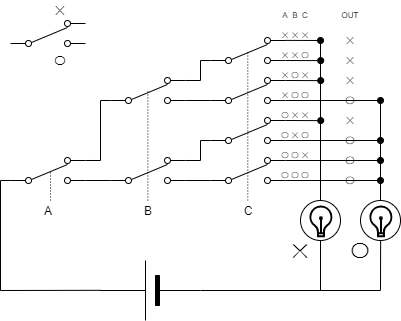

The diagram above was exported from draw.io. Its source (the exported page's mxGraphModel, read from the mxfile embedded in the PNG):
<mxGraphModel dx="756" dy="650" grid="1" gridSize="10" guides="0" tooltips="1" connect="0" arrows="0" fold="1" page="1" pageScale="1" pageWidth="827" pageHeight="1169" math="0" shadow="0">
  <root>
    <mxCell id="0" />
    <mxCell id="1" parent="0" />
    <mxCell id="4" value="" style="pointerEvents=1;verticalLabelPosition=bottom;shadow=0;dashed=0;align=center;html=1;verticalAlign=top;shape=mxgraph.electrical.electro-mechanical.2-way_switch;" parent="1" vertex="1">
      <mxGeometry x="180" y="257" width="75" height="26" as="geometry" />
    </mxCell>
    <mxCell id="5" value="" style="pointerEvents=1;verticalLabelPosition=bottom;shadow=0;dashed=0;align=center;html=1;verticalAlign=top;shape=mxgraph.electrical.electro-mechanical.2-way_switch;" parent="1" vertex="1">
      <mxGeometry x="280" y="217" width="75" height="26" as="geometry" />
    </mxCell>
    <mxCell id="6" value="" style="pointerEvents=1;verticalLabelPosition=bottom;shadow=0;dashed=0;align=center;html=1;verticalAlign=top;shape=mxgraph.electrical.electro-mechanical.2-way_switch;" parent="1" vertex="1">
      <mxGeometry x="280" y="257" width="75" height="26" as="geometry" />
    </mxCell>
    <mxCell id="7" value="" style="pointerEvents=1;verticalLabelPosition=bottom;shadow=0;dashed=0;align=center;html=1;verticalAlign=top;shape=mxgraph.electrical.electro-mechanical.2-way_switch;" parent="1" vertex="1">
      <mxGeometry x="280" y="297" width="75" height="26" as="geometry" />
    </mxCell>
    <mxCell id="8" value="" style="pointerEvents=1;verticalLabelPosition=bottom;shadow=0;dashed=0;align=center;html=1;verticalAlign=top;shape=mxgraph.electrical.electro-mechanical.2-way_switch;" parent="1" vertex="1">
      <mxGeometry x="280" y="337" width="75" height="26" as="geometry" />
    </mxCell>
    <mxCell id="9" value="" style="pointerEvents=1;verticalLabelPosition=bottom;shadow=0;dashed=0;align=center;html=1;verticalAlign=top;shape=mxgraph.electrical.electro-mechanical.2-way_switch;" parent="1" vertex="1">
      <mxGeometry x="180" y="337" width="75" height="26" as="geometry" />
    </mxCell>
    <mxCell id="10" value="" style="pointerEvents=1;verticalLabelPosition=bottom;shadow=0;dashed=0;align=center;html=1;verticalAlign=top;shape=mxgraph.electrical.electro-mechanical.2-way_switch;" parent="1" vertex="1">
      <mxGeometry x="80" y="337" width="75" height="26" as="geometry" />
    </mxCell>
    <mxCell id="11" value="" style="endArrow=none;html=1;exitX=1;exitY=0.885;exitDx=0;exitDy=0;exitPerimeter=0;entryX=0;entryY=0.885;entryDx=0;entryDy=0;entryPerimeter=0;" parent="1" source="9" target="8" edge="1">
      <mxGeometry width="50" height="50" relative="1" as="geometry">
        <mxPoint x="220" y="440" as="sourcePoint" />
        <mxPoint x="270" y="390" as="targetPoint" />
      </mxGeometry>
    </mxCell>
    <mxCell id="12" value="" style="endArrow=none;html=1;exitX=1;exitY=0.115;exitDx=0;exitDy=0;exitPerimeter=0;entryX=0;entryY=0.885;entryDx=0;entryDy=0;entryPerimeter=0;rounded=0;" parent="1" source="9" target="7" edge="1">
      <mxGeometry width="50" height="50" relative="1" as="geometry">
        <mxPoint x="250" y="440" as="sourcePoint" />
        <mxPoint x="300" y="390" as="targetPoint" />
        <Array as="points">
          <mxPoint x="270" y="340" />
          <mxPoint x="270" y="320" />
        </Array>
      </mxGeometry>
    </mxCell>
    <mxCell id="13" value="" style="endArrow=none;html=1;exitX=1;exitY=0.115;exitDx=0;exitDy=0;exitPerimeter=0;entryX=0;entryY=0.885;entryDx=0;entryDy=0;entryPerimeter=0;rounded=0;" parent="1" edge="1">
      <mxGeometry width="50" height="50" relative="1" as="geometry">
        <mxPoint x="255" y="259.99" as="sourcePoint" />
        <mxPoint x="280" y="240.01" as="targetPoint" />
        <Array as="points">
          <mxPoint x="270" y="260" />
          <mxPoint x="270" y="240" />
        </Array>
      </mxGeometry>
    </mxCell>
    <mxCell id="14" value="" style="endArrow=none;html=1;exitX=1;exitY=0.885;exitDx=0;exitDy=0;exitPerimeter=0;entryX=0;entryY=0.885;entryDx=0;entryDy=0;entryPerimeter=0;" parent="1" edge="1">
      <mxGeometry width="50" height="50" relative="1" as="geometry">
        <mxPoint x="255" y="280" as="sourcePoint" />
        <mxPoint x="280" y="280" as="targetPoint" />
      </mxGeometry>
    </mxCell>
    <mxCell id="15" value="" style="endArrow=none;html=1;exitX=1;exitY=0.885;exitDx=0;exitDy=0;exitPerimeter=0;entryX=0;entryY=0.885;entryDx=0;entryDy=0;entryPerimeter=0;" parent="1" edge="1">
      <mxGeometry width="50" height="50" relative="1" as="geometry">
        <mxPoint x="155" y="360" as="sourcePoint" />
        <mxPoint x="180" y="360" as="targetPoint" />
      </mxGeometry>
    </mxCell>
    <mxCell id="16" value="" style="endArrow=none;html=1;exitX=1;exitY=0.115;exitDx=0;exitDy=0;exitPerimeter=0;entryX=0;entryY=0.885;entryDx=0;entryDy=0;entryPerimeter=0;rounded=0;" parent="1" target="4" edge="1">
      <mxGeometry width="50" height="50" relative="1" as="geometry">
        <mxPoint x="155" y="339.99" as="sourcePoint" />
        <mxPoint x="180" y="320.01" as="targetPoint" />
        <Array as="points">
          <mxPoint x="170" y="340" />
          <mxPoint x="170" y="280" />
        </Array>
      </mxGeometry>
    </mxCell>
    <mxCell id="17" value="A" style="text;html=1;strokeColor=none;fillColor=none;align=center;verticalAlign=middle;whiteSpace=wrap;rounded=0;" parent="1" vertex="1">
      <mxGeometry x="97.5" y="380" width="40" height="20" as="geometry" />
    </mxCell>
    <mxCell id="18" value="B" style="text;html=1;strokeColor=none;fillColor=none;align=center;verticalAlign=middle;whiteSpace=wrap;rounded=0;" parent="1" vertex="1">
      <mxGeometry x="197.5" y="380" width="40" height="20" as="geometry" />
    </mxCell>
    <mxCell id="19" value="C" style="text;html=1;strokeColor=none;fillColor=none;align=center;verticalAlign=middle;whiteSpace=wrap;rounded=0;" parent="1" vertex="1">
      <mxGeometry x="297.5" y="380" width="40" height="20" as="geometry" />
    </mxCell>
    <mxCell id="20" value="" style="endArrow=none;dashed=1;html=1;dashPattern=1 2;strokeWidth=1;" parent="1" edge="1">
      <mxGeometry width="50" height="50" relative="1" as="geometry">
        <mxPoint x="120" y="380" as="sourcePoint" />
        <mxPoint x="120" y="350" as="targetPoint" />
      </mxGeometry>
    </mxCell>
    <mxCell id="22" value="" style="endArrow=none;dashed=1;html=1;dashPattern=1 2;strokeWidth=1;" parent="1" edge="1">
      <mxGeometry width="50" height="50" relative="1" as="geometry">
        <mxPoint x="217.36" y="380" as="sourcePoint" />
        <mxPoint x="217.36" y="270" as="targetPoint" />
      </mxGeometry>
    </mxCell>
    <mxCell id="23" value="" style="endArrow=none;dashed=1;html=1;dashPattern=1 2;strokeWidth=1;" parent="1" edge="1">
      <mxGeometry width="50" height="50" relative="1" as="geometry">
        <mxPoint x="317.3" y="380" as="sourcePoint" />
        <mxPoint x="317.3" y="230" as="targetPoint" />
      </mxGeometry>
    </mxCell>
    <mxCell id="25" value="✕" style="text;html=1;strokeColor=none;fillColor=none;align=center;verticalAlign=middle;whiteSpace=wrap;rounded=0;" parent="1" vertex="1">
      <mxGeometry x="110" y="180" width="40" height="20" as="geometry" />
    </mxCell>
    <mxCell id="26" value="〇" style="text;html=1;strokeColor=none;fillColor=none;align=center;verticalAlign=middle;whiteSpace=wrap;rounded=0;" parent="1" vertex="1">
      <mxGeometry x="110" y="230" width="40" height="20" as="geometry" />
    </mxCell>
    <mxCell id="75" value="" style="pointerEvents=1;verticalLabelPosition=bottom;shadow=0;dashed=0;align=center;html=1;verticalAlign=top;shape=mxgraph.electrical.electro-mechanical.2-way_switch;" parent="1" vertex="1">
      <mxGeometry x="80" y="200" width="75" height="26" as="geometry" />
    </mxCell>
    <mxCell id="83" value="" style="verticalLabelPosition=bottom;shadow=0;dashed=0;align=center;fillColor=#000000;html=1;verticalAlign=top;strokeWidth=1;shape=mxgraph.electrical.miscellaneous.monocell_battery;direction=west;" parent="1" vertex="1">
      <mxGeometry x="170" y="440" width="100" height="60" as="geometry" />
    </mxCell>
    <mxCell id="90" value="" style="endArrow=oval;html=1;exitX=0.997;exitY=0.111;exitDx=0;exitDy=0;exitPerimeter=0;endFill=1;" parent="1" source="5" edge="1">
      <mxGeometry width="50" height="50" relative="1" as="geometry">
        <mxPoint x="370" y="220" as="sourcePoint" />
        <mxPoint x="390" y="220" as="targetPoint" />
      </mxGeometry>
    </mxCell>
    <mxCell id="91" value="" style="endArrow=none;html=1;" parent="1" edge="1">
      <mxGeometry width="50" height="50" relative="1" as="geometry">
        <mxPoint x="390" y="380" as="sourcePoint" />
        <mxPoint x="390" y="220" as="targetPoint" />
      </mxGeometry>
    </mxCell>
    <mxCell id="92" value="" style="endArrow=oval;html=1;exitX=0.997;exitY=0.111;exitDx=0;exitDy=0;exitPerimeter=0;endFill=1;" parent="1" edge="1">
      <mxGeometry width="50" height="50" relative="1" as="geometry">
        <mxPoint x="355.005" y="239.99599999999998" as="sourcePoint" />
        <mxPoint x="390.23" y="240.11" as="targetPoint" />
      </mxGeometry>
    </mxCell>
    <mxCell id="93" value="" style="endArrow=oval;html=1;exitX=0.997;exitY=0.111;exitDx=0;exitDy=0;exitPerimeter=0;endFill=1;" parent="1" edge="1">
      <mxGeometry width="50" height="50" relative="1" as="geometry">
        <mxPoint x="354.995" y="259.996" as="sourcePoint" />
        <mxPoint x="390.22" y="260.11" as="targetPoint" />
      </mxGeometry>
    </mxCell>
    <mxCell id="94" value="" style="endArrow=oval;html=1;exitX=0.997;exitY=0.111;exitDx=0;exitDy=0;exitPerimeter=0;endFill=1;" parent="1" edge="1">
      <mxGeometry width="50" height="50" relative="1" as="geometry">
        <mxPoint x="355.005" y="299.996" as="sourcePoint" />
        <mxPoint x="390.23" y="300.11" as="targetPoint" />
      </mxGeometry>
    </mxCell>
    <mxCell id="95" value="" style="endArrow=oval;html=1;exitX=0.997;exitY=0.111;exitDx=0;exitDy=0;exitPerimeter=0;endFill=1;" parent="1" edge="1">
      <mxGeometry width="50" height="50" relative="1" as="geometry">
        <mxPoint x="355.005" y="279.996" as="sourcePoint" />
        <mxPoint x="450" y="280" as="targetPoint" />
      </mxGeometry>
    </mxCell>
    <mxCell id="96" value="" style="endArrow=oval;html=1;exitX=0.997;exitY=0.111;exitDx=0;exitDy=0;exitPerimeter=0;endFill=1;" parent="1" edge="1">
      <mxGeometry width="50" height="50" relative="1" as="geometry">
        <mxPoint x="354.995" y="319.996" as="sourcePoint" />
        <mxPoint x="449.99" y="320" as="targetPoint" />
      </mxGeometry>
    </mxCell>
    <mxCell id="97" value="" style="endArrow=none;html=1;exitX=0.997;exitY=0.111;exitDx=0;exitDy=0;exitPerimeter=0;" parent="1" edge="1">
      <mxGeometry width="50" height="50" relative="1" as="geometry">
        <mxPoint x="450.005" y="379.996" as="sourcePoint" />
        <mxPoint x="450" y="280" as="targetPoint" />
      </mxGeometry>
    </mxCell>
    <mxCell id="98" value="" style="endArrow=oval;html=1;exitX=0.997;exitY=0.111;exitDx=0;exitDy=0;exitPerimeter=0;endFill=1;" parent="1" edge="1">
      <mxGeometry width="50" height="50" relative="1" as="geometry">
        <mxPoint x="354.995" y="339.996" as="sourcePoint" />
        <mxPoint x="449.99" y="340" as="targetPoint" />
      </mxGeometry>
    </mxCell>
    <mxCell id="99" value="" style="endArrow=oval;html=1;exitX=0.997;exitY=0.111;exitDx=0;exitDy=0;exitPerimeter=0;endFill=1;" parent="1" edge="1">
      <mxGeometry width="50" height="50" relative="1" as="geometry">
        <mxPoint x="355.005" y="359.996" as="sourcePoint" />
        <mxPoint x="450" y="360" as="targetPoint" />
      </mxGeometry>
    </mxCell>
    <mxCell id="100" value="" style="endArrow=none;html=1;rounded=0;exitX=0.997;exitY=0.503;exitDx=0;exitDy=0;exitPerimeter=0;entryX=0.002;entryY=0.883;entryDx=0;entryDy=0;entryPerimeter=0;" parent="1" source="83" target="10" edge="1">
      <mxGeometry width="50" height="50" relative="1" as="geometry">
        <mxPoint x="90" y="620" as="sourcePoint" />
        <mxPoint x="80" y="370" as="targetPoint" />
        <Array as="points">
          <mxPoint x="70" y="470" />
          <mxPoint x="70" y="360" />
        </Array>
      </mxGeometry>
    </mxCell>
    <mxCell id="101" value="" style="endArrow=none;html=1;exitX=0;exitY=0.5;exitDx=0;exitDy=0;exitPerimeter=0;rounded=0;entryX=0.503;entryY=0.997;entryDx=0;entryDy=0;entryPerimeter=0;" parent="1" source="83" edge="1">
      <mxGeometry width="50" height="50" relative="1" as="geometry">
        <mxPoint x="410" y="540" as="sourcePoint" />
        <mxPoint x="450.12" y="419.88" as="targetPoint" />
        <Array as="points">
          <mxPoint x="450" y="470" />
        </Array>
      </mxGeometry>
    </mxCell>
    <mxCell id="102" value="" style="endArrow=none;html=1;" parent="1" edge="1">
      <mxGeometry width="50" height="50" relative="1" as="geometry">
        <mxPoint x="390" y="470" as="sourcePoint" />
        <mxPoint x="390" y="420" as="targetPoint" />
      </mxGeometry>
    </mxCell>
    <mxCell id="103" value="✕" style="text;html=1;strokeColor=none;fillColor=none;align=center;verticalAlign=middle;whiteSpace=wrap;rounded=0;fontSize=20;" parent="1" vertex="1">
      <mxGeometry x="350" y="420" width="40" height="20" as="geometry" />
    </mxCell>
    <mxCell id="104" value="〇" style="text;html=1;strokeColor=none;fillColor=none;align=center;verticalAlign=middle;whiteSpace=wrap;rounded=0;fontSize=20;" parent="1" vertex="1">
      <mxGeometry x="410" y="420" width="40" height="20" as="geometry" />
    </mxCell>
    <mxCell id="105" value="" style="ellipse;whiteSpace=wrap;html=1;aspect=fixed;fontSize=20;" parent="1" vertex="1">
      <mxGeometry x="370" y="380" width="40" height="40" as="geometry" />
    </mxCell>
    <mxCell id="106" value="" style="ellipse;whiteSpace=wrap;html=1;aspect=fixed;fontSize=20;" parent="1" vertex="1">
      <mxGeometry x="430" y="380" width="40" height="40" as="geometry" />
    </mxCell>
    <mxCell id="107" value="" style="html=1;verticalLabelPosition=bottom;align=center;labelBackgroundColor=#ffffff;verticalAlign=top;strokeWidth=2;shadow=0;dashed=0;shape=mxgraph.ios7.icons.lightbulb;fontSize=20;" parent="1" vertex="1">
      <mxGeometry x="439" y="386" width="22.8" height="29.7" as="geometry" />
    </mxCell>
    <mxCell id="108" value="" style="html=1;verticalLabelPosition=bottom;align=center;labelBackgroundColor=#ffffff;verticalAlign=top;strokeWidth=2;shadow=0;dashed=0;shape=mxgraph.ios7.icons.lightbulb;fontSize=20;" parent="1" vertex="1">
      <mxGeometry x="379" y="386" width="22.8" height="29.7" as="geometry" />
    </mxCell>
    <mxCell id="136" value="✕" style="text;html=1;strokeColor=none;fillColor=none;align=center;verticalAlign=middle;whiteSpace=wrap;rounded=0;fontSize=8;" parent="1" vertex="1">
      <mxGeometry x="350" y="210" width="10" height="10" as="geometry" />
    </mxCell>
    <mxCell id="137" value="A" style="text;html=1;strokeColor=none;fillColor=none;align=center;verticalAlign=middle;whiteSpace=wrap;rounded=0;fontSize=8;" parent="1" vertex="1">
      <mxGeometry x="350" y="190" width="10" height="10" as="geometry" />
    </mxCell>
    <mxCell id="138" value="B" style="text;html=1;strokeColor=none;fillColor=none;align=center;verticalAlign=middle;whiteSpace=wrap;rounded=0;fontSize=8;" parent="1" vertex="1">
      <mxGeometry x="360" y="190" width="10" height="10" as="geometry" />
    </mxCell>
    <mxCell id="139" value="C" style="text;html=1;strokeColor=none;fillColor=none;align=center;verticalAlign=middle;whiteSpace=wrap;rounded=0;fontSize=8;" parent="1" vertex="1">
      <mxGeometry x="370" y="190" width="10" height="10" as="geometry" />
    </mxCell>
    <mxCell id="140" value="✕" style="text;html=1;strokeColor=none;fillColor=none;align=center;verticalAlign=middle;whiteSpace=wrap;rounded=0;fontSize=8;" parent="1" vertex="1">
      <mxGeometry x="360" y="210" width="10" height="10" as="geometry" />
    </mxCell>
    <mxCell id="141" value="✕" style="text;html=1;strokeColor=none;fillColor=none;align=center;verticalAlign=middle;whiteSpace=wrap;rounded=0;fontSize=8;" parent="1" vertex="1">
      <mxGeometry x="370" y="210" width="10" height="10" as="geometry" />
    </mxCell>
    <mxCell id="142" value="✕" style="text;html=1;strokeColor=none;fillColor=none;align=center;verticalAlign=middle;whiteSpace=wrap;rounded=0;fontSize=8;" parent="1" vertex="1">
      <mxGeometry x="350" y="230" width="10" height="10" as="geometry" />
    </mxCell>
    <mxCell id="143" value="✕" style="text;html=1;strokeColor=none;fillColor=none;align=center;verticalAlign=middle;whiteSpace=wrap;rounded=0;fontSize=8;" parent="1" vertex="1">
      <mxGeometry x="360" y="230" width="10" height="10" as="geometry" />
    </mxCell>
    <mxCell id="144" value="〇" style="text;html=1;strokeColor=none;fillColor=none;align=center;verticalAlign=middle;whiteSpace=wrap;rounded=0;fontSize=8;" parent="1" vertex="1">
      <mxGeometry x="370" y="230" width="10" height="10" as="geometry" />
    </mxCell>
    <mxCell id="145" value="✕" style="text;html=1;strokeColor=none;fillColor=none;align=center;verticalAlign=middle;whiteSpace=wrap;rounded=0;fontSize=8;" parent="1" vertex="1">
      <mxGeometry x="350" y="250" width="10" height="10" as="geometry" />
    </mxCell>
    <mxCell id="146" value="✕" style="text;html=1;strokeColor=none;fillColor=none;align=center;verticalAlign=middle;whiteSpace=wrap;rounded=0;fontSize=8;" parent="1" vertex="1">
      <mxGeometry x="370" y="250" width="10" height="10" as="geometry" />
    </mxCell>
    <mxCell id="147" value="✕" style="text;html=1;strokeColor=none;fillColor=none;align=center;verticalAlign=middle;whiteSpace=wrap;rounded=0;fontSize=8;" parent="1" vertex="1">
      <mxGeometry x="350" y="270" width="10" height="10" as="geometry" />
    </mxCell>
    <mxCell id="148" value="〇" style="text;html=1;strokeColor=none;fillColor=none;align=center;verticalAlign=middle;whiteSpace=wrap;rounded=0;fontSize=8;" parent="1" vertex="1">
      <mxGeometry x="350" y="290" width="10" height="10" as="geometry" />
    </mxCell>
    <mxCell id="149" value="〇" style="text;html=1;strokeColor=none;fillColor=none;align=center;verticalAlign=middle;whiteSpace=wrap;rounded=0;fontSize=8;" parent="1" vertex="1">
      <mxGeometry x="350" y="310" width="10" height="10" as="geometry" />
    </mxCell>
    <mxCell id="150" value="〇" style="text;html=1;strokeColor=none;fillColor=none;align=center;verticalAlign=middle;whiteSpace=wrap;rounded=0;fontSize=8;" parent="1" vertex="1">
      <mxGeometry x="350" y="330" width="10" height="10" as="geometry" />
    </mxCell>
    <mxCell id="151" value="〇" style="text;html=1;strokeColor=none;fillColor=none;align=center;verticalAlign=middle;whiteSpace=wrap;rounded=0;fontSize=8;" parent="1" vertex="1">
      <mxGeometry x="350" y="350" width="10" height="10" as="geometry" />
    </mxCell>
    <mxCell id="152" value="〇" style="text;html=1;strokeColor=none;fillColor=none;align=center;verticalAlign=middle;whiteSpace=wrap;rounded=0;fontSize=8;" parent="1" vertex="1">
      <mxGeometry x="360" y="270" width="10" height="10" as="geometry" />
    </mxCell>
    <mxCell id="153" value="〇" style="text;html=1;strokeColor=none;fillColor=none;align=center;verticalAlign=middle;whiteSpace=wrap;rounded=0;fontSize=8;" parent="1" vertex="1">
      <mxGeometry x="370" y="270" width="10" height="10" as="geometry" />
    </mxCell>
    <mxCell id="154" value="〇" style="text;html=1;strokeColor=none;fillColor=none;align=center;verticalAlign=middle;whiteSpace=wrap;rounded=0;fontSize=8;" parent="1" vertex="1">
      <mxGeometry x="360" y="250" width="10" height="10" as="geometry" />
    </mxCell>
    <mxCell id="155" value="✕" style="text;html=1;strokeColor=none;fillColor=none;align=center;verticalAlign=middle;whiteSpace=wrap;rounded=0;fontSize=8;" parent="1" vertex="1">
      <mxGeometry x="360" y="290" width="10" height="10" as="geometry" />
    </mxCell>
    <mxCell id="156" value="✕" style="text;html=1;strokeColor=none;fillColor=none;align=center;verticalAlign=middle;whiteSpace=wrap;rounded=0;fontSize=8;" parent="1" vertex="1">
      <mxGeometry x="370" y="290" width="10" height="10" as="geometry" />
    </mxCell>
    <mxCell id="157" value="✕" style="text;html=1;strokeColor=none;fillColor=none;align=center;verticalAlign=middle;whiteSpace=wrap;rounded=0;fontSize=8;" parent="1" vertex="1">
      <mxGeometry x="360" y="310" width="10" height="10" as="geometry" />
    </mxCell>
    <mxCell id="158" value="〇" style="text;html=1;strokeColor=none;fillColor=none;align=center;verticalAlign=middle;whiteSpace=wrap;rounded=0;fontSize=8;" parent="1" vertex="1">
      <mxGeometry x="370" y="310" width="10" height="10" as="geometry" />
    </mxCell>
    <mxCell id="159" value="✕" style="text;html=1;strokeColor=none;fillColor=none;align=center;verticalAlign=middle;whiteSpace=wrap;rounded=0;fontSize=8;" parent="1" vertex="1">
      <mxGeometry x="370" y="330" width="10" height="10" as="geometry" />
    </mxCell>
    <mxCell id="160" value="〇" style="text;html=1;strokeColor=none;fillColor=none;align=center;verticalAlign=middle;whiteSpace=wrap;rounded=0;fontSize=8;" parent="1" vertex="1">
      <mxGeometry x="360" y="350" width="10" height="10" as="geometry" />
    </mxCell>
    <mxCell id="161" value="〇" style="text;html=1;strokeColor=none;fillColor=none;align=center;verticalAlign=middle;whiteSpace=wrap;rounded=0;fontSize=8;" parent="1" vertex="1">
      <mxGeometry x="370" y="350" width="10" height="10" as="geometry" />
    </mxCell>
    <mxCell id="162" value="〇" style="text;html=1;strokeColor=none;fillColor=none;align=center;verticalAlign=middle;whiteSpace=wrap;rounded=0;fontSize=8;" parent="1" vertex="1">
      <mxGeometry x="360" y="330" width="10" height="10" as="geometry" />
    </mxCell>
    <mxCell id="164" value="✕" style="text;html=1;strokeColor=none;fillColor=none;align=center;verticalAlign=middle;whiteSpace=wrap;rounded=0;fontSize=10;" parent="1" vertex="1">
      <mxGeometry x="410" y="210" width="20" height="20" as="geometry" />
    </mxCell>
    <mxCell id="165" value="✕" style="text;html=1;strokeColor=none;fillColor=none;align=center;verticalAlign=middle;whiteSpace=wrap;rounded=0;fontSize=10;" parent="1" vertex="1">
      <mxGeometry x="410" y="230" width="20" height="20" as="geometry" />
    </mxCell>
    <mxCell id="166" value="✕" style="text;html=1;strokeColor=none;fillColor=none;align=center;verticalAlign=middle;whiteSpace=wrap;rounded=0;fontSize=10;" parent="1" vertex="1">
      <mxGeometry x="410" y="250" width="20" height="20" as="geometry" />
    </mxCell>
    <mxCell id="167" value="✕" style="text;html=1;strokeColor=none;fillColor=none;align=center;verticalAlign=middle;whiteSpace=wrap;rounded=0;fontSize=10;" parent="1" vertex="1">
      <mxGeometry x="410" y="290" width="20" height="20" as="geometry" />
    </mxCell>
    <mxCell id="168" value="〇" style="text;html=1;strokeColor=none;fillColor=none;align=center;verticalAlign=middle;whiteSpace=wrap;rounded=0;fontSize=10;" parent="1" vertex="1">
      <mxGeometry x="410" y="270" width="20" height="20" as="geometry" />
    </mxCell>
    <mxCell id="170" value="〇" style="text;html=1;strokeColor=none;fillColor=none;align=center;verticalAlign=middle;whiteSpace=wrap;rounded=0;fontSize=10;" parent="1" vertex="1">
      <mxGeometry x="410" y="310" width="20" height="20" as="geometry" />
    </mxCell>
    <mxCell id="171" value="〇" style="text;html=1;strokeColor=none;fillColor=none;align=center;verticalAlign=middle;whiteSpace=wrap;rounded=0;fontSize=10;" parent="1" vertex="1">
      <mxGeometry x="410" y="330" width="20" height="20" as="geometry" />
    </mxCell>
    <mxCell id="172" value="〇" style="text;html=1;strokeColor=none;fillColor=none;align=center;verticalAlign=middle;whiteSpace=wrap;rounded=0;fontSize=10;" parent="1" vertex="1">
      <mxGeometry x="410" y="350" width="20" height="20" as="geometry" />
    </mxCell>
    <mxCell id="173" value="OUT" style="text;html=1;strokeColor=none;fillColor=none;align=center;verticalAlign=middle;whiteSpace=wrap;rounded=0;fontSize=8;" parent="1" vertex="1">
      <mxGeometry x="410" y="190" width="20" height="10" as="geometry" />
    </mxCell>
  </root>
</mxGraphModel>